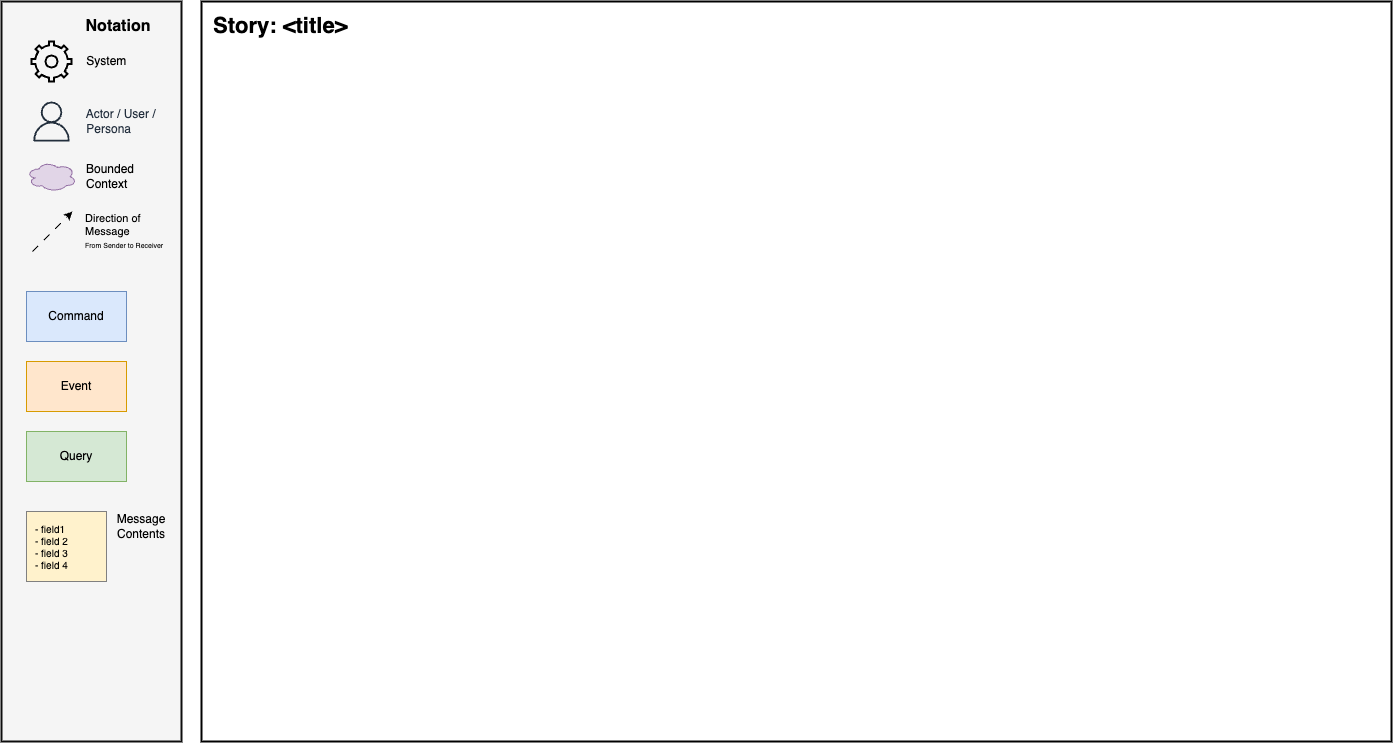

The diagram above was exported from draw.io. Its source (the exported page's mxGraphModel, read from the mxfile embedded in the PNG):
<mxGraphModel dx="1223" dy="1092" grid="0" gridSize="10" guides="1" tooltips="1" connect="1" arrows="1" fold="1" page="0" pageScale="1" pageWidth="850" pageHeight="1100" math="0" shadow="0">
  <root>
    <mxCell id="0" />
    <mxCell id="1" parent="0" />
    <mxCell id="30" value="" style="rounded=0;whiteSpace=wrap;html=1;fillColor=#f5f5f5;fontColor=#333333;strokeColor=#0D0D0D;strokeWidth=2;" vertex="1" parent="1">
      <mxGeometry x="-310" y="-80" width="180" height="740" as="geometry" />
    </mxCell>
    <mxCell id="31" value="&amp;nbsp; &amp;nbsp; System" style="html=1;verticalLabelPosition=middle;align=left;labelBackgroundColor=none;verticalAlign=middle;strokeWidth=2;shadow=0;dashed=0;shape=mxgraph.ios7.icons.settings;labelPosition=right;fillColor=none;" vertex="1" parent="1">
      <mxGeometry x="-280" y="-40" width="40" height="40" as="geometry" />
    </mxCell>
    <mxCell id="32" value="&amp;nbsp; &amp;nbsp; Actor / User / &lt;br&gt;&amp;nbsp; &amp;nbsp; Persona" style="sketch=0;outlineConnect=0;fontColor=#232F3E;gradientColor=none;fillColor=#232F3D;strokeColor=none;dashed=0;verticalLabelPosition=middle;verticalAlign=middle;align=left;html=1;fontSize=12;fontStyle=0;aspect=fixed;pointerEvents=1;shape=mxgraph.aws4.user;labelPosition=right;" vertex="1" parent="1">
      <mxGeometry x="-280" y="20" width="40" height="40" as="geometry" />
    </mxCell>
    <mxCell id="33" value="Bounded&lt;br&gt;Context" style="ellipse;shape=cloud;whiteSpace=wrap;html=1;align=left;fillColor=#e1d5e7;strokeColor=#9673a6;labelPosition=right;verticalLabelPosition=middle;verticalAlign=middle;spacingLeft=8;" vertex="1" parent="1">
      <mxGeometry x="-285" y="80" width="50" height="30" as="geometry" />
    </mxCell>
    <mxCell id="34" value="Notation" style="text;html=1;strokeColor=none;fillColor=none;align=center;verticalAlign=middle;whiteSpace=wrap;rounded=0;fontStyle=1;fontSize=16;" vertex="1" parent="1">
      <mxGeometry x="-223" y="-70" width="60" height="30" as="geometry" />
    </mxCell>
    <mxCell id="35" value="Command" style="rounded=0;whiteSpace=wrap;html=1;fillColor=#dae8fc;strokeColor=#6c8ebf;" vertex="1" parent="1">
      <mxGeometry x="-285" y="210" width="100" height="50" as="geometry" />
    </mxCell>
    <mxCell id="36" value="Event" style="rounded=0;whiteSpace=wrap;html=1;fillColor=#ffe6cc;strokeColor=#d79b00;" vertex="1" parent="1">
      <mxGeometry x="-285" y="280" width="100" height="50" as="geometry" />
    </mxCell>
    <mxCell id="37" value="Query" style="rounded=0;whiteSpace=wrap;html=1;fillColor=#d5e8d4;strokeColor=#82b366;" vertex="1" parent="1">
      <mxGeometry x="-285" y="350" width="100" height="50" as="geometry" />
    </mxCell>
    <mxCell id="38" value="&lt;div style=&quot;font-size: 10px;&quot;&gt;&lt;span style=&quot;background-color: initial; font-size: 10px;&quot;&gt;- field1&amp;nbsp;&lt;/span&gt;&lt;/div&gt;&lt;div style=&quot;font-size: 10px;&quot;&gt;&lt;span style=&quot;background-color: initial; font-size: 10px;&quot;&gt;- field 2&lt;br&gt;- field 3&lt;br&gt;- field 4&lt;/span&gt;&lt;/div&gt;" style="rounded=0;whiteSpace=wrap;html=1;fillColor=#FFF2CC;strokeColor=#808080;align=left;spacingLeft=7;fontSize=10;" vertex="1" parent="1">
      <mxGeometry x="-285" y="430" width="80" height="70" as="geometry" />
    </mxCell>
    <mxCell id="39" value="" style="rounded=0;whiteSpace=wrap;html=1;strokeWidth=2;" vertex="1" parent="1">
      <mxGeometry x="-110" y="-80" width="1190" height="740" as="geometry" />
    </mxCell>
    <mxCell id="40" value="Direction of &lt;br&gt;Message&lt;br&gt;&lt;font style=&quot;font-size: 7px;&quot;&gt;From Sender to Receiver&lt;/font&gt;" style="endArrow=classic;html=1;rounded=0;endFill=1;dashed=1;dashPattern=8 8;labelBackgroundColor=none;align=left;spacingLeft=31;" edge="1" parent="1">
      <mxGeometry width="50" height="50" relative="1" as="geometry">
        <mxPoint x="-279" y="170" as="sourcePoint" />
        <mxPoint x="-239" y="130" as="targetPoint" />
      </mxGeometry>
    </mxCell>
    <mxCell id="41" value="Message&lt;br&gt;Contents" style="text;html=1;strokeColor=none;fillColor=none;align=center;verticalAlign=middle;whiteSpace=wrap;rounded=0;" vertex="1" parent="1">
      <mxGeometry x="-200" y="430" width="60" height="30" as="geometry" />
    </mxCell>
    <mxCell id="42" value="Story: &amp;lt;title&amp;gt;" style="text;html=1;align=left;verticalAlign=middle;whiteSpace=wrap;rounded=0;fontSize=22;fontStyle=1" vertex="1" parent="1">
      <mxGeometry x="-100" y="-70" width="1170" height="30" as="geometry" />
    </mxCell>
  </root>
</mxGraphModel>